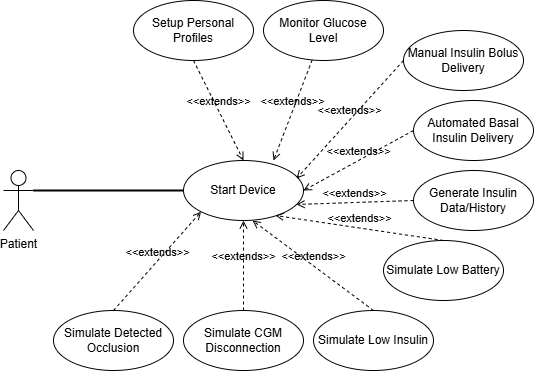

The diagram above was exported from draw.io. Its source (the exported page's mxGraphModel, read from the mxfile embedded in the PNG):
<mxGraphModel dx="1428" dy="823" grid="1" gridSize="10" guides="1" tooltips="1" connect="1" arrows="1" fold="1" page="1" pageScale="1" pageWidth="850" pageHeight="1100" math="0" shadow="0">
  <root>
    <mxCell id="0" />
    <mxCell id="1" parent="0" />
    <mxCell id="shwoYv6pxSfCx9uUNL_k-1" value="Patient" style="shape=umlActor;verticalLabelPosition=bottom;verticalAlign=top;html=1;" vertex="1" parent="1">
      <mxGeometry x="90" y="270" width="30" height="60" as="geometry" />
    </mxCell>
    <mxCell id="shwoYv6pxSfCx9uUNL_k-2" value="Start Device" style="ellipse;whiteSpace=wrap;html=1;" vertex="1" parent="1">
      <mxGeometry x="270" y="260" width="120" height="60" as="geometry" />
    </mxCell>
    <mxCell id="shwoYv6pxSfCx9uUNL_k-4" value="" style="endArrow=none;html=1;rounded=0;entryX=0;entryY=0.5;entryDx=0;entryDy=0;exitX=1;exitY=0.3333333333333333;exitDx=0;exitDy=0;exitPerimeter=0;strokeWidth=2;" edge="1" parent="1" source="shwoYv6pxSfCx9uUNL_k-1" target="shwoYv6pxSfCx9uUNL_k-2">
      <mxGeometry width="50" height="50" relative="1" as="geometry">
        <mxPoint x="240" y="290" as="sourcePoint" />
        <mxPoint x="300" y="240" as="targetPoint" />
      </mxGeometry>
    </mxCell>
    <mxCell id="shwoYv6pxSfCx9uUNL_k-6" value="&amp;lt;&amp;lt;extends&lt;span style=&quot;background-color: transparent; color: light-dark(rgb(0, 0, 0), rgb(255, 255, 255));&quot;&gt;&amp;gt;&amp;gt;&lt;/span&gt;" style="html=1;verticalAlign=bottom;labelBackgroundColor=none;endArrow=open;endFill=0;dashed=1;rounded=0;exitX=0.5;exitY=1;exitDx=0;exitDy=0;entryX=0.5;entryY=0;entryDx=0;entryDy=0;" edge="1" parent="1" source="shwoYv6pxSfCx9uUNL_k-7" target="shwoYv6pxSfCx9uUNL_k-2">
      <mxGeometry width="160" relative="1" as="geometry">
        <mxPoint x="380" y="170" as="sourcePoint" />
        <mxPoint x="430" y="270" as="targetPoint" />
      </mxGeometry>
    </mxCell>
    <mxCell id="shwoYv6pxSfCx9uUNL_k-7" value="Setup Personal Profiles" style="ellipse;whiteSpace=wrap;html=1;" vertex="1" parent="1">
      <mxGeometry x="220" y="100" width="120" height="60" as="geometry" />
    </mxCell>
    <mxCell id="shwoYv6pxSfCx9uUNL_k-8" value="&amp;lt;&amp;lt;extends&lt;span style=&quot;background-color: transparent; color: light-dark(rgb(0, 0, 0), rgb(255, 255, 255));&quot;&gt;&amp;gt;&amp;gt;&lt;/span&gt;" style="html=1;verticalAlign=bottom;labelBackgroundColor=none;endArrow=open;endFill=0;dashed=1;rounded=0;entryX=0.75;entryY=0;entryDx=0;entryDy=0;entryPerimeter=0;" edge="1" parent="1" source="shwoYv6pxSfCx9uUNL_k-9" target="shwoYv6pxSfCx9uUNL_k-2">
      <mxGeometry width="160" relative="1" as="geometry">
        <mxPoint x="518" y="275.5" as="sourcePoint" />
        <mxPoint x="400" y="334.5" as="targetPoint" />
      </mxGeometry>
    </mxCell>
    <mxCell id="shwoYv6pxSfCx9uUNL_k-9" value="Monitor Glucose Level" style="ellipse;whiteSpace=wrap;html=1;" vertex="1" parent="1">
      <mxGeometry x="350" y="100" width="120" height="60" as="geometry" />
    </mxCell>
    <mxCell id="shwoYv6pxSfCx9uUNL_k-10" value="&amp;lt;&amp;lt;extends&lt;span style=&quot;background-color: transparent; color: light-dark(rgb(0, 0, 0), rgb(255, 255, 255));&quot;&gt;&amp;gt;&amp;gt;&lt;/span&gt;" style="html=1;verticalAlign=bottom;labelBackgroundColor=none;endArrow=open;endFill=0;dashed=1;rounded=0;exitX=0;exitY=0.5;exitDx=0;exitDy=0;entryX=0.942;entryY=0.3;entryDx=0;entryDy=0;entryPerimeter=0;" edge="1" parent="1" source="shwoYv6pxSfCx9uUNL_k-11" target="shwoYv6pxSfCx9uUNL_k-2">
      <mxGeometry width="160" relative="1" as="geometry">
        <mxPoint x="508" y="370" as="sourcePoint" />
        <mxPoint x="390" y="270" as="targetPoint" />
      </mxGeometry>
    </mxCell>
    <mxCell id="shwoYv6pxSfCx9uUNL_k-11" value="Manual Insulin Bolus Delivery" style="ellipse;whiteSpace=wrap;html=1;" vertex="1" parent="1">
      <mxGeometry x="490" y="130" width="120" height="60" as="geometry" />
    </mxCell>
    <mxCell id="shwoYv6pxSfCx9uUNL_k-13" value="&amp;lt;&amp;lt;extends&lt;span style=&quot;background-color: transparent; color: light-dark(rgb(0, 0, 0), rgb(255, 255, 255));&quot;&gt;&amp;gt;&amp;gt;&lt;/span&gt;" style="html=1;verticalAlign=bottom;labelBackgroundColor=none;endArrow=open;endFill=0;dashed=1;rounded=0;entryX=1;entryY=0.5;entryDx=0;entryDy=0;exitX=0;exitY=0.5;exitDx=0;exitDy=0;" edge="1" parent="1" source="shwoYv6pxSfCx9uUNL_k-14" target="shwoYv6pxSfCx9uUNL_k-2">
      <mxGeometry width="160" relative="1" as="geometry">
        <mxPoint x="520" y="290" as="sourcePoint" />
        <mxPoint x="386.03999999999996" y="233.01999999999998" as="targetPoint" />
      </mxGeometry>
    </mxCell>
    <mxCell id="shwoYv6pxSfCx9uUNL_k-14" value="Automated Basal Insulin Delivery" style="ellipse;whiteSpace=wrap;html=1;" vertex="1" parent="1">
      <mxGeometry x="500" y="200" width="120" height="60" as="geometry" />
    </mxCell>
    <mxCell id="shwoYv6pxSfCx9uUNL_k-15" value="&amp;lt;&amp;lt;extends&lt;span style=&quot;background-color: transparent; color: light-dark(rgb(0, 0, 0), rgb(255, 255, 255));&quot;&gt;&amp;gt;&amp;gt;&lt;/span&gt;" style="html=1;verticalAlign=bottom;labelBackgroundColor=none;endArrow=open;endFill=0;dashed=1;rounded=0;exitX=0;exitY=0.5;exitDx=0;exitDy=0;entryX=0.942;entryY=0.733;entryDx=0;entryDy=0;entryPerimeter=0;" edge="1" parent="1" source="shwoYv6pxSfCx9uUNL_k-16" target="shwoYv6pxSfCx9uUNL_k-2">
      <mxGeometry width="160" relative="1" as="geometry">
        <mxPoint x="498" y="340" as="sourcePoint" />
        <mxPoint x="390" y="300" as="targetPoint" />
      </mxGeometry>
    </mxCell>
    <mxCell id="shwoYv6pxSfCx9uUNL_k-16" value="Generate Insulin Data/History" style="ellipse;whiteSpace=wrap;html=1;" vertex="1" parent="1">
      <mxGeometry x="500" y="270" width="120" height="60" as="geometry" />
    </mxCell>
    <mxCell id="shwoYv6pxSfCx9uUNL_k-17" value="&amp;lt;&amp;lt;extends&lt;span style=&quot;background-color: transparent; color: light-dark(rgb(0, 0, 0), rgb(255, 255, 255));&quot;&gt;&amp;gt;&amp;gt;&lt;/span&gt;" style="html=1;verticalAlign=bottom;labelBackgroundColor=none;endArrow=open;endFill=0;dashed=1;rounded=0;exitX=0.5;exitY=0;exitDx=0;exitDy=0;entryX=0.767;entryY=0.917;entryDx=0;entryDy=0;entryPerimeter=0;" edge="1" parent="1" source="shwoYv6pxSfCx9uUNL_k-18" target="shwoYv6pxSfCx9uUNL_k-2">
      <mxGeometry width="160" relative="1" as="geometry">
        <mxPoint x="400" y="440" as="sourcePoint" />
        <mxPoint x="372" y="320" as="targetPoint" />
      </mxGeometry>
    </mxCell>
    <mxCell id="shwoYv6pxSfCx9uUNL_k-18" value="Simulate Low Battery" style="ellipse;whiteSpace=wrap;html=1;" vertex="1" parent="1">
      <mxGeometry x="470" y="340" width="120" height="60" as="geometry" />
    </mxCell>
    <mxCell id="shwoYv6pxSfCx9uUNL_k-23" value="&amp;lt;&amp;lt;extends&lt;span style=&quot;background-color: transparent; color: light-dark(rgb(0, 0, 0), rgb(255, 255, 255));&quot;&gt;&amp;gt;&amp;gt;&lt;/span&gt;" style="html=1;verticalAlign=bottom;labelBackgroundColor=none;endArrow=open;endFill=0;dashed=1;rounded=0;exitX=0.5;exitY=0;exitDx=0;exitDy=0;entryX=0.575;entryY=1;entryDx=0;entryDy=0;entryPerimeter=0;" edge="1" parent="1" source="shwoYv6pxSfCx9uUNL_k-24" target="shwoYv6pxSfCx9uUNL_k-2">
      <mxGeometry width="160" relative="1" as="geometry">
        <mxPoint x="380" y="455" as="sourcePoint" />
        <mxPoint x="342" y="330" as="targetPoint" />
      </mxGeometry>
    </mxCell>
    <mxCell id="shwoYv6pxSfCx9uUNL_k-24" value="Simulate Low Insulin" style="ellipse;whiteSpace=wrap;html=1;" vertex="1" parent="1">
      <mxGeometry x="400" y="410" width="120" height="60" as="geometry" />
    </mxCell>
    <mxCell id="shwoYv6pxSfCx9uUNL_k-26" value="&amp;lt;&amp;lt;extends&lt;span style=&quot;background-color: transparent; color: light-dark(rgb(0, 0, 0), rgb(255, 255, 255));&quot;&gt;&amp;gt;&amp;gt;&lt;/span&gt;" style="html=1;verticalAlign=bottom;labelBackgroundColor=none;endArrow=open;endFill=0;dashed=1;rounded=0;exitX=0.5;exitY=0;exitDx=0;exitDy=0;entryX=0.5;entryY=1;entryDx=0;entryDy=0;" edge="1" parent="1" source="shwoYv6pxSfCx9uUNL_k-27" target="shwoYv6pxSfCx9uUNL_k-2">
      <mxGeometry width="160" relative="1" as="geometry">
        <mxPoint x="200" y="480" as="sourcePoint" />
        <mxPoint x="296.96000000000004" y="296.98" as="targetPoint" />
      </mxGeometry>
    </mxCell>
    <mxCell id="shwoYv6pxSfCx9uUNL_k-27" value="Simulate CGM Disconnection" style="ellipse;whiteSpace=wrap;html=1;" vertex="1" parent="1">
      <mxGeometry x="270" y="410" width="120" height="60" as="geometry" />
    </mxCell>
    <mxCell id="shwoYv6pxSfCx9uUNL_k-29" value="&amp;lt;&amp;lt;extends&lt;span style=&quot;background-color: transparent; color: light-dark(rgb(0, 0, 0), rgb(255, 255, 255));&quot;&gt;&amp;gt;&amp;gt;&lt;/span&gt;" style="html=1;verticalAlign=bottom;labelBackgroundColor=none;endArrow=open;endFill=0;dashed=1;rounded=0;exitX=0.5;exitY=0;exitDx=0;exitDy=0;entryX=0;entryY=1;entryDx=0;entryDy=0;" edge="1" parent="1" source="shwoYv6pxSfCx9uUNL_k-30" target="shwoYv6pxSfCx9uUNL_k-2">
      <mxGeometry width="160" relative="1" as="geometry">
        <mxPoint x="130" y="460" as="sourcePoint" />
        <mxPoint x="295.6316920367931" y="302.4143464586077" as="targetPoint" />
      </mxGeometry>
    </mxCell>
    <mxCell id="shwoYv6pxSfCx9uUNL_k-30" value="Simulate Detected Occlusion" style="ellipse;whiteSpace=wrap;html=1;" vertex="1" parent="1">
      <mxGeometry x="140" y="410" width="120" height="60" as="geometry" />
    </mxCell>
  </root>
</mxGraphModel>